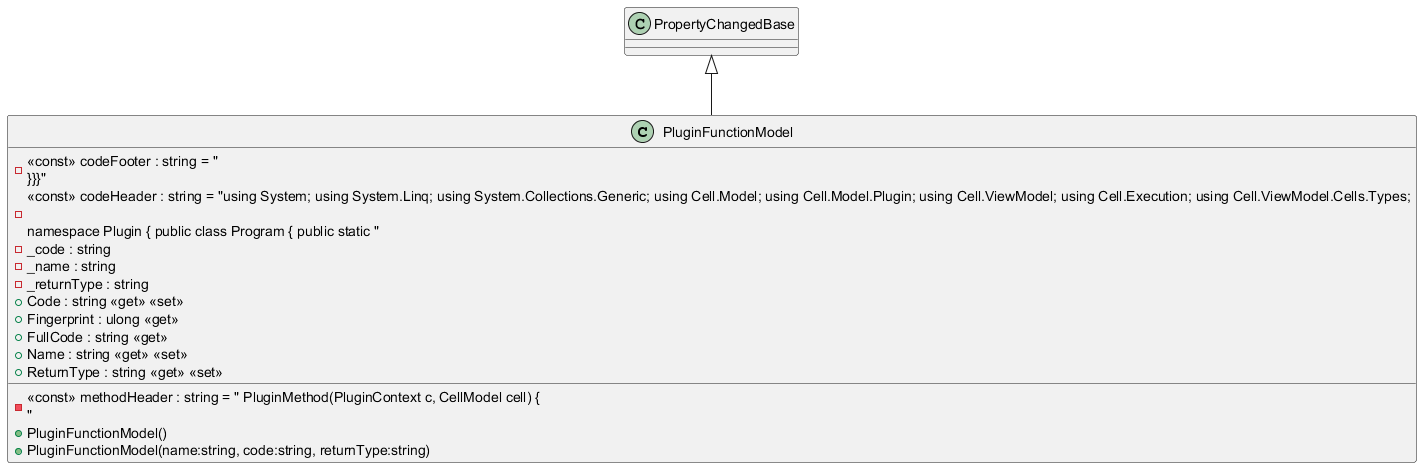

The diagram above was rendered by PlantUML. Its source (embedded in the PNG):
@startuml
class PluginFunctionModel {
    - <<const>> codeFooter : string = "\n}}}"
    - <<const>> codeHeader : string = "using System; using System.Linq; using System.Collections.Generic; using Cell.Model; using Cell.Model.Plugin; using Cell.ViewModel; using Cell.Execution; using Cell.ViewModel.Cells.Types;\n\nnamespace Plugin { public class Program { public static "
    - <<const>> methodHeader : string = " PluginMethod(PluginContext c, CellModel cell) {\n"
    - _code : string
    - _name : string
    - _returnType : string
    + PluginFunctionModel()
    + PluginFunctionModel(name:string, code:string, returnType:string)
    + Code : string <<get>> <<set>>
    + Fingerprint : ulong <<get>>
    + FullCode : string <<get>>
    + Name : string <<get>> <<set>>
    + ReturnType : string <<get>> <<set>>
}
PropertyChangedBase <|-- PluginFunctionModel
@enduml